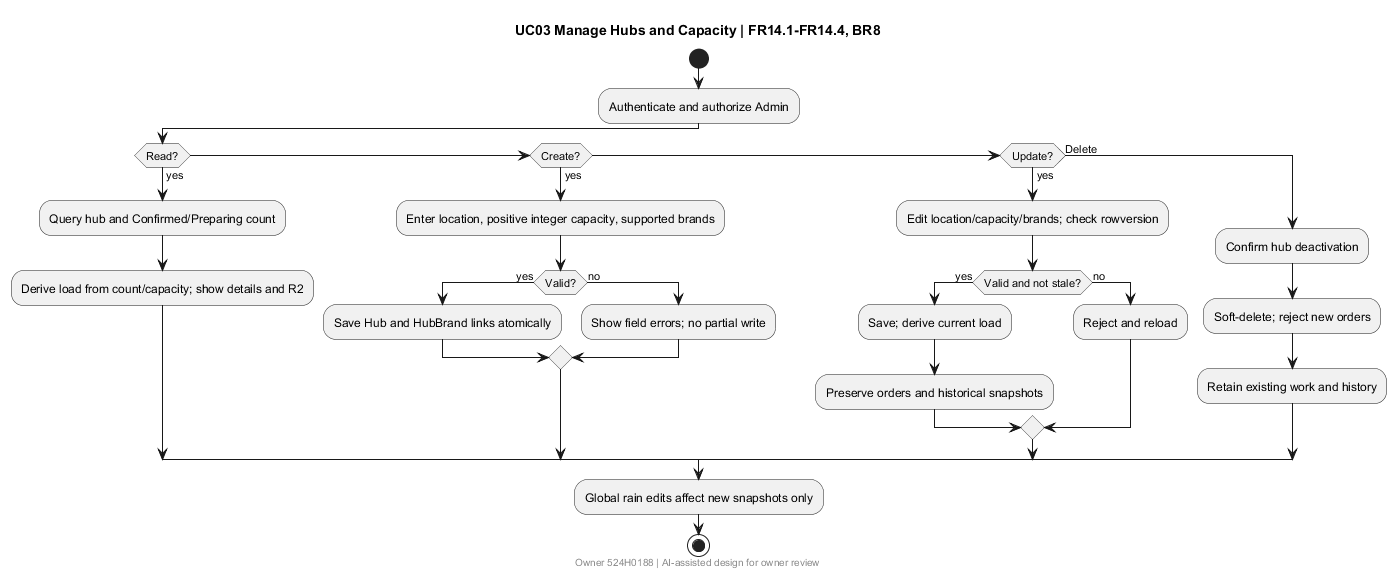

The diagram above was rendered by PlantUML. Its source (embedded in the PNG):
@startuml
title UC03 Manage Hubs and Capacity | FR14.1-FR14.4, BR8
footer Owner 524H0188 | AI-assisted design for owner review
start
:Authenticate and authorize Admin;
if (Read?) then (yes)
 :Query hub and Confirmed/Preparing count;
 :Derive load from count/capacity; show details and R2;
elseif (Create?) then (yes)
 :Enter location, positive integer capacity, supported brands;
 if (Valid?) then (yes)
  :Save Hub and HubBrand links atomically;
 else (no)
  :Show field errors; no partial write;
 endif
elseif (Update?) then (yes)
 :Edit location/capacity/brands; check rowversion;
 if (Valid and not stale?) then (yes)
  :Save; derive current load;
  :Preserve orders and historical snapshots;
 else (no)
  :Reject and reload;
 endif
else (Delete)
 :Confirm hub deactivation;
 :Soft-delete; reject new orders;
 :Retain existing work and history;
endif
:Global rain edits affect new snapshots only;
stop
@enduml